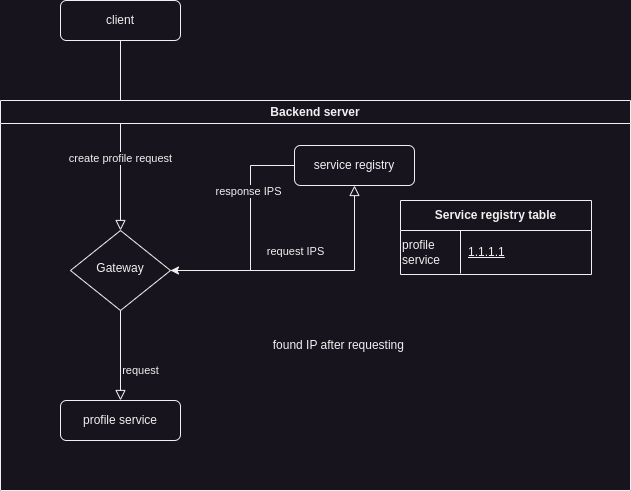

The diagram above was exported from draw.io. Its source (the exported page's mxGraphModel, read from the mxfile embedded in the PNG):
<mxGraphModel dx="1434" dy="843" grid="1" gridSize="10" guides="1" tooltips="1" connect="1" arrows="1" fold="1" page="1" pageScale="1" pageWidth="827" pageHeight="1169" math="0" shadow="0">
  <root>
    <mxCell id="0" />
    <mxCell id="1" parent="0" />
    <mxCell id="2" value="" style="rounded=0;html=1;jettySize=auto;orthogonalLoop=1;fontSize=11;endArrow=block;endFill=0;endSize=8;strokeWidth=1;shadow=0;labelBackgroundColor=none;edgeStyle=orthogonalEdgeStyle;" edge="1" source="4" target="6" parent="1">
      <mxGeometry relative="1" as="geometry" />
    </mxCell>
    <mxCell id="3" value="create profile request" style="edgeLabel;html=1;align=center;verticalAlign=middle;resizable=0;points=[];" vertex="1" connectable="0" parent="2">
      <mxGeometry x="0.2316" y="-1" relative="1" as="geometry">
        <mxPoint as="offset" />
      </mxGeometry>
    </mxCell>
    <mxCell id="4" value="client" style="rounded=1;whiteSpace=wrap;html=1;fontSize=12;glass=0;strokeWidth=1;shadow=0;" vertex="1" parent="1">
      <mxGeometry x="180" y="420" width="120" height="40" as="geometry" />
    </mxCell>
    <mxCell id="5" value="Backend server" style="swimlane;whiteSpace=wrap;html=1;" vertex="1" parent="1">
      <mxGeometry x="120" y="520" width="630" height="390" as="geometry" />
    </mxCell>
    <mxCell id="6" value="Gateway" style="rhombus;whiteSpace=wrap;html=1;shadow=0;fontFamily=Helvetica;fontSize=12;align=center;strokeWidth=1;spacing=6;spacingTop=-4;" vertex="1" parent="5">
      <mxGeometry x="70" y="130" width="100" height="80" as="geometry" />
    </mxCell>
    <mxCell id="7" style="edgeStyle=orthogonalEdgeStyle;rounded=0;orthogonalLoop=1;jettySize=auto;html=1;entryX=1;entryY=0.5;entryDx=0;entryDy=0;" edge="1" parent="5" source="9" target="6">
      <mxGeometry relative="1" as="geometry">
        <Array as="points">
          <mxPoint x="250" y="65" />
          <mxPoint x="250" y="170" />
        </Array>
      </mxGeometry>
    </mxCell>
    <mxCell id="8" value="response IPS" style="edgeLabel;html=1;align=center;verticalAlign=middle;resizable=0;points=[];" vertex="1" connectable="0" parent="7">
      <mxGeometry x="-0.3974" y="-3" relative="1" as="geometry">
        <mxPoint as="offset" />
      </mxGeometry>
    </mxCell>
    <mxCell id="9" value="service registry" style="rounded=1;whiteSpace=wrap;html=1;fontSize=12;glass=0;strokeWidth=1;shadow=0;" vertex="1" parent="5">
      <mxGeometry x="294" y="45" width="120" height="40" as="geometry" />
    </mxCell>
    <mxCell id="10" value="" style="edgeStyle=orthogonalEdgeStyle;rounded=0;html=1;jettySize=auto;orthogonalLoop=1;fontSize=11;endArrow=block;endFill=0;endSize=8;strokeWidth=1;shadow=0;labelBackgroundColor=none;" edge="1" parent="5" source="6" target="9">
      <mxGeometry y="10" relative="1" as="geometry">
        <mxPoint as="offset" />
      </mxGeometry>
    </mxCell>
    <mxCell id="11" value="request IPS" style="edgeLabel;html=1;align=center;verticalAlign=middle;resizable=0;points=[];" vertex="1" connectable="0" parent="10">
      <mxGeometry x="0.0335" y="17" relative="1" as="geometry">
        <mxPoint x="-15" y="-3" as="offset" />
      </mxGeometry>
    </mxCell>
    <mxCell id="12" value="profile service" style="rounded=1;whiteSpace=wrap;html=1;fontSize=12;glass=0;strokeWidth=1;shadow=0;" vertex="1" parent="5">
      <mxGeometry x="60" y="300" width="120" height="40" as="geometry" />
    </mxCell>
    <mxCell id="13" value="request" style="rounded=0;html=1;jettySize=auto;orthogonalLoop=1;fontSize=11;endArrow=block;endFill=0;endSize=8;strokeWidth=1;shadow=0;labelBackgroundColor=none;edgeStyle=orthogonalEdgeStyle;exitX=0.5;exitY=1;exitDx=0;exitDy=0;" edge="1" parent="5" source="6" target="12">
      <mxGeometry x="0.3333" y="20" relative="1" as="geometry">
        <mxPoint as="offset" />
        <mxPoint x="120" y="240" as="sourcePoint" />
      </mxGeometry>
    </mxCell>
    <mxCell id="14" value="Service registry table" style="shape=table;startSize=30;container=1;collapsible=1;childLayout=tableLayout;fixedRows=1;rowLines=0;fontStyle=1;align=center;resizeLast=1;html=1;whiteSpace=wrap;" vertex="1" parent="5">
      <mxGeometry x="400" y="100" width="191" height="74" as="geometry" />
    </mxCell>
    <mxCell id="15" value="" style="shape=tableRow;horizontal=0;startSize=0;swimlaneHead=0;swimlaneBody=0;fillColor=none;collapsible=0;dropTarget=0;points=[[0,0.5],[1,0.5]];portConstraint=eastwest;top=0;left=0;right=0;bottom=0;html=1;" vertex="1" parent="14">
      <mxGeometry y="30" width="191" height="43" as="geometry" />
    </mxCell>
    <mxCell id="16" value="&lt;span style=&quot;font-weight: normal;&quot;&gt;profile service&lt;/span&gt;" style="shape=partialRectangle;connectable=0;fillColor=none;top=0;left=0;bottom=0;right=0;fontStyle=1;overflow=hidden;html=1;whiteSpace=wrap;align=left;" vertex="1" parent="15">
      <mxGeometry width="60" height="43" as="geometry">
        <mxRectangle width="60" height="43" as="alternateBounds" />
      </mxGeometry>
    </mxCell>
    <mxCell id="17" value="&lt;span style=&quot;font-weight: normal; background-color: initial;&quot;&gt;1.1.1.1&lt;/span&gt;" style="shape=partialRectangle;connectable=0;fillColor=none;top=0;left=0;bottom=0;right=0;align=left;spacingLeft=6;fontStyle=5;overflow=hidden;html=1;whiteSpace=wrap;" vertex="1" parent="15">
      <mxGeometry x="60" width="131" height="43" as="geometry">
        <mxRectangle width="131" height="43" as="alternateBounds" />
      </mxGeometry>
    </mxCell>
    <mxCell id="18" value="found IP after requesting&amp;nbsp;" style="text;html=1;strokeColor=none;fillColor=none;align=center;verticalAlign=middle;whiteSpace=wrap;rounded=0;" vertex="1" parent="5">
      <mxGeometry x="220" y="230" width="240" height="30" as="geometry" />
    </mxCell>
  </root>
</mxGraphModel>